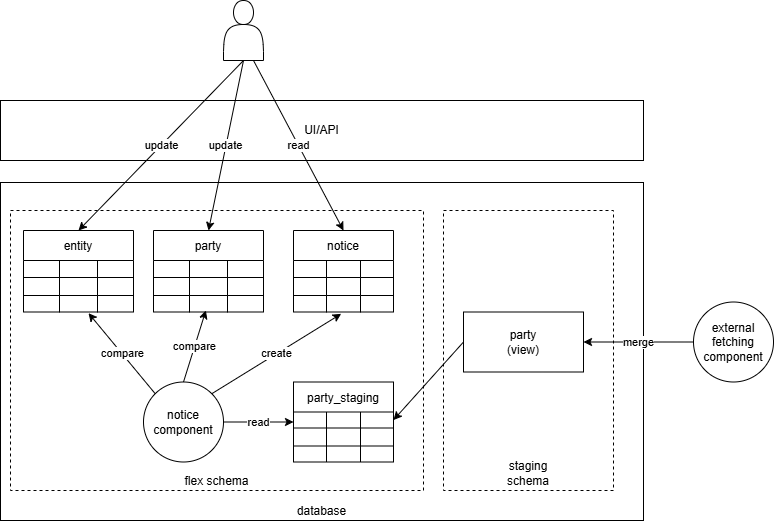

The diagram above was exported from draw.io. Its source (the exported page's mxGraphModel, read from the mxfile embedded in the PNG):
<mxGraphModel dx="1716" dy="1147" grid="1" gridSize="10" guides="1" tooltips="1" connect="1" arrows="1" fold="1" page="1" pageScale="1" pageWidth="850" pageHeight="1100" math="0" shadow="0">
  <root>
    <mxCell id="0" />
    <mxCell id="1" parent="0" />
    <mxCell id="51" value="database" style="rounded=0;whiteSpace=wrap;html=1;verticalAlign=bottom;" vertex="1" parent="1">
      <mxGeometry x="17" y="192" width="643" height="338" as="geometry" />
    </mxCell>
    <mxCell id="52" value="flex schema" style="rounded=0;whiteSpace=wrap;html=1;verticalAlign=bottom;dashed=1;" vertex="1" parent="1">
      <mxGeometry x="27" y="220" width="413" height="280" as="geometry" />
    </mxCell>
    <mxCell id="53" value="staging&lt;div&gt;schema&lt;/div&gt;" style="rounded=0;whiteSpace=wrap;html=1;verticalAlign=bottom;strokeColor=default;dashed=1;" vertex="1" parent="1">
      <mxGeometry x="460" y="220" width="170" height="280" as="geometry" />
    </mxCell>
    <mxCell id="2" value="party" style="shape=table;startSize=30;container=1;collapsible=0;childLayout=tableLayout;strokeColor=default;fontSize=12;" vertex="1" parent="1">
      <mxGeometry x="170" y="240" width="110" height="81.5" as="geometry" />
    </mxCell>
    <mxCell id="3" value="" style="shape=tableRow;horizontal=0;startSize=0;swimlaneHead=0;swimlaneBody=0;strokeColor=inherit;top=0;left=0;bottom=0;right=0;collapsible=0;dropTarget=0;fillColor=none;points=[[0,0.5],[1,0.5]];portConstraint=eastwest;fontSize=16;" vertex="1" parent="2">
      <mxGeometry y="30" width="110" height="17" as="geometry" />
    </mxCell>
    <mxCell id="4" value="" style="shape=partialRectangle;html=1;whiteSpace=wrap;connectable=0;strokeColor=inherit;overflow=hidden;fillColor=none;top=0;left=0;bottom=0;right=0;pointerEvents=1;fontSize=16;" vertex="1" parent="3">
      <mxGeometry width="36" height="17" as="geometry">
        <mxRectangle width="36" height="17" as="alternateBounds" />
      </mxGeometry>
    </mxCell>
    <mxCell id="5" value="" style="shape=partialRectangle;html=1;whiteSpace=wrap;connectable=0;strokeColor=inherit;overflow=hidden;fillColor=none;top=0;left=0;bottom=0;right=0;pointerEvents=1;fontSize=16;" vertex="1" parent="3">
      <mxGeometry x="36" width="38" height="17" as="geometry">
        <mxRectangle width="38" height="17" as="alternateBounds" />
      </mxGeometry>
    </mxCell>
    <mxCell id="6" value="" style="shape=partialRectangle;html=1;whiteSpace=wrap;connectable=0;strokeColor=inherit;overflow=hidden;fillColor=none;top=0;left=0;bottom=0;right=0;pointerEvents=1;fontSize=16;" vertex="1" parent="3">
      <mxGeometry x="74" width="36" height="17" as="geometry">
        <mxRectangle width="36" height="17" as="alternateBounds" />
      </mxGeometry>
    </mxCell>
    <mxCell id="7" value="" style="shape=tableRow;horizontal=0;startSize=0;swimlaneHead=0;swimlaneBody=0;strokeColor=inherit;top=0;left=0;bottom=0;right=0;collapsible=0;dropTarget=0;fillColor=none;points=[[0,0.5],[1,0.5]];portConstraint=eastwest;fontSize=16;" vertex="1" parent="2">
      <mxGeometry y="47" width="110" height="18" as="geometry" />
    </mxCell>
    <mxCell id="8" value="" style="shape=partialRectangle;html=1;whiteSpace=wrap;connectable=0;strokeColor=inherit;overflow=hidden;fillColor=none;top=0;left=0;bottom=0;right=0;pointerEvents=1;fontSize=16;" vertex="1" parent="7">
      <mxGeometry width="36" height="18" as="geometry">
        <mxRectangle width="36" height="18" as="alternateBounds" />
      </mxGeometry>
    </mxCell>
    <mxCell id="9" value="" style="shape=partialRectangle;html=1;whiteSpace=wrap;connectable=0;strokeColor=inherit;overflow=hidden;fillColor=none;top=0;left=0;bottom=0;right=0;pointerEvents=1;fontSize=16;" vertex="1" parent="7">
      <mxGeometry x="36" width="38" height="18" as="geometry">
        <mxRectangle width="38" height="18" as="alternateBounds" />
      </mxGeometry>
    </mxCell>
    <mxCell id="10" value="" style="shape=partialRectangle;html=1;whiteSpace=wrap;connectable=0;strokeColor=inherit;overflow=hidden;fillColor=none;top=0;left=0;bottom=0;right=0;pointerEvents=1;fontSize=16;" vertex="1" parent="7">
      <mxGeometry x="74" width="36" height="18" as="geometry">
        <mxRectangle width="36" height="18" as="alternateBounds" />
      </mxGeometry>
    </mxCell>
    <mxCell id="11" value="" style="shape=tableRow;horizontal=0;startSize=0;swimlaneHead=0;swimlaneBody=0;strokeColor=inherit;top=0;left=0;bottom=0;right=0;collapsible=0;dropTarget=0;fillColor=none;points=[[0,0.5],[1,0.5]];portConstraint=eastwest;fontSize=16;" vertex="1" parent="2">
      <mxGeometry y="65" width="110" height="17" as="geometry" />
    </mxCell>
    <mxCell id="12" value="" style="shape=partialRectangle;html=1;whiteSpace=wrap;connectable=0;strokeColor=inherit;overflow=hidden;fillColor=none;top=0;left=0;bottom=0;right=0;pointerEvents=1;fontSize=16;" vertex="1" parent="11">
      <mxGeometry width="36" height="17" as="geometry">
        <mxRectangle width="36" height="17" as="alternateBounds" />
      </mxGeometry>
    </mxCell>
    <mxCell id="13" value="" style="shape=partialRectangle;html=1;whiteSpace=wrap;connectable=0;strokeColor=inherit;overflow=hidden;fillColor=none;top=0;left=0;bottom=0;right=0;pointerEvents=1;fontSize=16;" vertex="1" parent="11">
      <mxGeometry x="36" width="38" height="17" as="geometry">
        <mxRectangle width="38" height="17" as="alternateBounds" />
      </mxGeometry>
    </mxCell>
    <mxCell id="14" value="" style="shape=partialRectangle;html=1;whiteSpace=wrap;connectable=0;strokeColor=inherit;overflow=hidden;fillColor=none;top=0;left=0;bottom=0;right=0;pointerEvents=1;fontSize=16;" vertex="1" parent="11">
      <mxGeometry x="74" width="36" height="17" as="geometry">
        <mxRectangle width="36" height="17" as="alternateBounds" />
      </mxGeometry>
    </mxCell>
    <mxCell id="15" value="party_staging" style="shape=table;startSize=30;container=1;collapsible=0;childLayout=tableLayout;strokeColor=default;fontSize=12;" vertex="1" parent="1">
      <mxGeometry x="310" y="391.5" width="100" height="80" as="geometry" />
    </mxCell>
    <mxCell id="16" value="" style="shape=tableRow;horizontal=0;startSize=0;swimlaneHead=0;swimlaneBody=0;strokeColor=inherit;top=0;left=0;bottom=0;right=0;collapsible=0;dropTarget=0;fillColor=none;points=[[0,0.5],[1,0.5]];portConstraint=eastwest;fontSize=16;" vertex="1" parent="15">
      <mxGeometry y="30" width="100" height="16" as="geometry" />
    </mxCell>
    <mxCell id="17" value="" style="shape=partialRectangle;html=1;whiteSpace=wrap;connectable=0;strokeColor=inherit;overflow=hidden;fillColor=none;top=0;left=0;bottom=0;right=0;pointerEvents=1;fontSize=16;" vertex="1" parent="16">
      <mxGeometry width="33" height="16" as="geometry">
        <mxRectangle width="33" height="16" as="alternateBounds" />
      </mxGeometry>
    </mxCell>
    <mxCell id="18" value="" style="shape=partialRectangle;html=1;whiteSpace=wrap;connectable=0;strokeColor=inherit;overflow=hidden;fillColor=none;top=0;left=0;bottom=0;right=0;pointerEvents=1;fontSize=16;" vertex="1" parent="16">
      <mxGeometry x="33" width="34" height="16" as="geometry">
        <mxRectangle width="34" height="16" as="alternateBounds" />
      </mxGeometry>
    </mxCell>
    <mxCell id="19" value="" style="shape=partialRectangle;html=1;whiteSpace=wrap;connectable=0;strokeColor=inherit;overflow=hidden;fillColor=none;top=0;left=0;bottom=0;right=0;pointerEvents=1;fontSize=16;" vertex="1" parent="16">
      <mxGeometry x="67" width="33" height="16" as="geometry">
        <mxRectangle width="33" height="16" as="alternateBounds" />
      </mxGeometry>
    </mxCell>
    <mxCell id="20" value="" style="shape=tableRow;horizontal=0;startSize=0;swimlaneHead=0;swimlaneBody=0;strokeColor=inherit;top=0;left=0;bottom=0;right=0;collapsible=0;dropTarget=0;fillColor=none;points=[[0,0.5],[1,0.5]];portConstraint=eastwest;fontSize=16;" vertex="1" parent="15">
      <mxGeometry y="46" width="100" height="18" as="geometry" />
    </mxCell>
    <mxCell id="21" value="" style="shape=partialRectangle;html=1;whiteSpace=wrap;connectable=0;strokeColor=inherit;overflow=hidden;fillColor=none;top=0;left=0;bottom=0;right=0;pointerEvents=1;fontSize=16;" vertex="1" parent="20">
      <mxGeometry width="33" height="18" as="geometry">
        <mxRectangle width="33" height="18" as="alternateBounds" />
      </mxGeometry>
    </mxCell>
    <mxCell id="22" value="" style="shape=partialRectangle;html=1;whiteSpace=wrap;connectable=0;strokeColor=inherit;overflow=hidden;fillColor=none;top=0;left=0;bottom=0;right=0;pointerEvents=1;fontSize=16;" vertex="1" parent="20">
      <mxGeometry x="33" width="34" height="18" as="geometry">
        <mxRectangle width="34" height="18" as="alternateBounds" />
      </mxGeometry>
    </mxCell>
    <mxCell id="23" value="" style="shape=partialRectangle;html=1;whiteSpace=wrap;connectable=0;strokeColor=inherit;overflow=hidden;fillColor=none;top=0;left=0;bottom=0;right=0;pointerEvents=1;fontSize=16;" vertex="1" parent="20">
      <mxGeometry x="67" width="33" height="18" as="geometry">
        <mxRectangle width="33" height="18" as="alternateBounds" />
      </mxGeometry>
    </mxCell>
    <mxCell id="24" value="" style="shape=tableRow;horizontal=0;startSize=0;swimlaneHead=0;swimlaneBody=0;strokeColor=inherit;top=0;left=0;bottom=0;right=0;collapsible=0;dropTarget=0;fillColor=none;points=[[0,0.5],[1,0.5]];portConstraint=eastwest;fontSize=16;" vertex="1" parent="15">
      <mxGeometry y="64" width="100" height="16" as="geometry" />
    </mxCell>
    <mxCell id="25" value="" style="shape=partialRectangle;html=1;whiteSpace=wrap;connectable=0;strokeColor=inherit;overflow=hidden;fillColor=none;top=0;left=0;bottom=0;right=0;pointerEvents=1;fontSize=16;" vertex="1" parent="24">
      <mxGeometry width="33" height="16" as="geometry">
        <mxRectangle width="33" height="16" as="alternateBounds" />
      </mxGeometry>
    </mxCell>
    <mxCell id="26" value="" style="shape=partialRectangle;html=1;whiteSpace=wrap;connectable=0;strokeColor=inherit;overflow=hidden;fillColor=none;top=0;left=0;bottom=0;right=0;pointerEvents=1;fontSize=16;" vertex="1" parent="24">
      <mxGeometry x="33" width="34" height="16" as="geometry">
        <mxRectangle width="34" height="16" as="alternateBounds" />
      </mxGeometry>
    </mxCell>
    <mxCell id="27" value="" style="shape=partialRectangle;html=1;whiteSpace=wrap;connectable=0;strokeColor=inherit;overflow=hidden;fillColor=none;top=0;left=0;bottom=0;right=0;pointerEvents=1;fontSize=16;" vertex="1" parent="24">
      <mxGeometry x="67" width="33" height="16" as="geometry">
        <mxRectangle width="33" height="16" as="alternateBounds" />
      </mxGeometry>
    </mxCell>
    <mxCell id="50" style="edgeStyle=none;html=1;exitX=0;exitY=0.5;exitDx=0;exitDy=0;entryX=1;entryY=0.5;entryDx=0;entryDy=0;" edge="1" parent="1" source="34" target="16">
      <mxGeometry relative="1" as="geometry" />
    </mxCell>
    <mxCell id="34" value="party&lt;div&gt;(view)&lt;/div&gt;" style="rounded=0;whiteSpace=wrap;html=1;" vertex="1" parent="1">
      <mxGeometry x="480" y="321.5" width="120" height="60" as="geometry" />
    </mxCell>
    <mxCell id="35" value="entity" style="shape=table;startSize=30;container=1;collapsible=0;childLayout=tableLayout;strokeColor=default;fontSize=12;" vertex="1" parent="1">
      <mxGeometry x="40" y="240" width="110" height="81.5" as="geometry" />
    </mxCell>
    <mxCell id="36" value="" style="shape=tableRow;horizontal=0;startSize=0;swimlaneHead=0;swimlaneBody=0;strokeColor=inherit;top=0;left=0;bottom=0;right=0;collapsible=0;dropTarget=0;fillColor=none;points=[[0,0.5],[1,0.5]];portConstraint=eastwest;fontSize=16;" vertex="1" parent="35">
      <mxGeometry y="30" width="110" height="17" as="geometry" />
    </mxCell>
    <mxCell id="37" value="" style="shape=partialRectangle;html=1;whiteSpace=wrap;connectable=0;strokeColor=inherit;overflow=hidden;fillColor=none;top=0;left=0;bottom=0;right=0;pointerEvents=1;fontSize=16;" vertex="1" parent="36">
      <mxGeometry width="36" height="17" as="geometry">
        <mxRectangle width="36" height="17" as="alternateBounds" />
      </mxGeometry>
    </mxCell>
    <mxCell id="38" value="" style="shape=partialRectangle;html=1;whiteSpace=wrap;connectable=0;strokeColor=inherit;overflow=hidden;fillColor=none;top=0;left=0;bottom=0;right=0;pointerEvents=1;fontSize=16;" vertex="1" parent="36">
      <mxGeometry x="36" width="38" height="17" as="geometry">
        <mxRectangle width="38" height="17" as="alternateBounds" />
      </mxGeometry>
    </mxCell>
    <mxCell id="39" value="" style="shape=partialRectangle;html=1;whiteSpace=wrap;connectable=0;strokeColor=inherit;overflow=hidden;fillColor=none;top=0;left=0;bottom=0;right=0;pointerEvents=1;fontSize=16;" vertex="1" parent="36">
      <mxGeometry x="74" width="36" height="17" as="geometry">
        <mxRectangle width="36" height="17" as="alternateBounds" />
      </mxGeometry>
    </mxCell>
    <mxCell id="40" value="" style="shape=tableRow;horizontal=0;startSize=0;swimlaneHead=0;swimlaneBody=0;strokeColor=inherit;top=0;left=0;bottom=0;right=0;collapsible=0;dropTarget=0;fillColor=none;points=[[0,0.5],[1,0.5]];portConstraint=eastwest;fontSize=16;" vertex="1" parent="35">
      <mxGeometry y="47" width="110" height="18" as="geometry" />
    </mxCell>
    <mxCell id="41" value="" style="shape=partialRectangle;html=1;whiteSpace=wrap;connectable=0;strokeColor=inherit;overflow=hidden;fillColor=none;top=0;left=0;bottom=0;right=0;pointerEvents=1;fontSize=16;" vertex="1" parent="40">
      <mxGeometry width="36" height="18" as="geometry">
        <mxRectangle width="36" height="18" as="alternateBounds" />
      </mxGeometry>
    </mxCell>
    <mxCell id="42" value="" style="shape=partialRectangle;html=1;whiteSpace=wrap;connectable=0;strokeColor=inherit;overflow=hidden;fillColor=none;top=0;left=0;bottom=0;right=0;pointerEvents=1;fontSize=16;" vertex="1" parent="40">
      <mxGeometry x="36" width="38" height="18" as="geometry">
        <mxRectangle width="38" height="18" as="alternateBounds" />
      </mxGeometry>
    </mxCell>
    <mxCell id="43" value="" style="shape=partialRectangle;html=1;whiteSpace=wrap;connectable=0;strokeColor=inherit;overflow=hidden;fillColor=none;top=0;left=0;bottom=0;right=0;pointerEvents=1;fontSize=16;" vertex="1" parent="40">
      <mxGeometry x="74" width="36" height="18" as="geometry">
        <mxRectangle width="36" height="18" as="alternateBounds" />
      </mxGeometry>
    </mxCell>
    <mxCell id="44" value="" style="shape=tableRow;horizontal=0;startSize=0;swimlaneHead=0;swimlaneBody=0;strokeColor=inherit;top=0;left=0;bottom=0;right=0;collapsible=0;dropTarget=0;fillColor=none;points=[[0,0.5],[1,0.5]];portConstraint=eastwest;fontSize=16;" vertex="1" parent="35">
      <mxGeometry y="65" width="110" height="17" as="geometry" />
    </mxCell>
    <mxCell id="45" value="" style="shape=partialRectangle;html=1;whiteSpace=wrap;connectable=0;strokeColor=inherit;overflow=hidden;fillColor=none;top=0;left=0;bottom=0;right=0;pointerEvents=1;fontSize=16;" vertex="1" parent="44">
      <mxGeometry width="36" height="17" as="geometry">
        <mxRectangle width="36" height="17" as="alternateBounds" />
      </mxGeometry>
    </mxCell>
    <mxCell id="46" value="" style="shape=partialRectangle;html=1;whiteSpace=wrap;connectable=0;strokeColor=inherit;overflow=hidden;fillColor=none;top=0;left=0;bottom=0;right=0;pointerEvents=1;fontSize=16;" vertex="1" parent="44">
      <mxGeometry x="36" width="38" height="17" as="geometry">
        <mxRectangle width="38" height="17" as="alternateBounds" />
      </mxGeometry>
    </mxCell>
    <mxCell id="47" value="" style="shape=partialRectangle;html=1;whiteSpace=wrap;connectable=0;strokeColor=inherit;overflow=hidden;fillColor=none;top=0;left=0;bottom=0;right=0;pointerEvents=1;fontSize=16;" vertex="1" parent="44">
      <mxGeometry x="74" width="36" height="17" as="geometry">
        <mxRectangle width="36" height="17" as="alternateBounds" />
      </mxGeometry>
    </mxCell>
    <mxCell id="49" value="merge" style="edgeStyle=none;html=1;exitX=0;exitY=0.5;exitDx=0;exitDy=0;entryX=1;entryY=0.5;entryDx=0;entryDy=0;" edge="1" parent="1" source="48" target="34">
      <mxGeometry relative="1" as="geometry" />
    </mxCell>
    <mxCell id="48" value="external&lt;div&gt;fetching&lt;/div&gt;&lt;div&gt;component&lt;/div&gt;" style="ellipse;whiteSpace=wrap;html=1;aspect=fixed;" vertex="1" parent="1">
      <mxGeometry x="710" y="311.5" width="80" height="80" as="geometry" />
    </mxCell>
    <mxCell id="54" value="UI/API" style="rounded=0;whiteSpace=wrap;html=1;" vertex="1" parent="1">
      <mxGeometry x="17" y="110" width="643" height="60" as="geometry" />
    </mxCell>
    <mxCell id="69" value="notice" style="shape=table;startSize=30;container=1;collapsible=0;childLayout=tableLayout;strokeColor=default;fontSize=12;" vertex="1" parent="1">
      <mxGeometry x="310" y="240" width="100" height="81.5" as="geometry" />
    </mxCell>
    <mxCell id="70" value="" style="shape=tableRow;horizontal=0;startSize=0;swimlaneHead=0;swimlaneBody=0;strokeColor=inherit;top=0;left=0;bottom=0;right=0;collapsible=0;dropTarget=0;fillColor=none;points=[[0,0.5],[1,0.5]];portConstraint=eastwest;fontSize=16;" vertex="1" parent="69">
      <mxGeometry y="30" width="100" height="17" as="geometry" />
    </mxCell>
    <mxCell id="71" value="" style="shape=partialRectangle;html=1;whiteSpace=wrap;connectable=0;strokeColor=inherit;overflow=hidden;fillColor=none;top=0;left=0;bottom=0;right=0;pointerEvents=1;fontSize=16;" vertex="1" parent="70">
      <mxGeometry width="33" height="17" as="geometry">
        <mxRectangle width="33" height="17" as="alternateBounds" />
      </mxGeometry>
    </mxCell>
    <mxCell id="72" value="" style="shape=partialRectangle;html=1;whiteSpace=wrap;connectable=0;strokeColor=inherit;overflow=hidden;fillColor=none;top=0;left=0;bottom=0;right=0;pointerEvents=1;fontSize=16;" vertex="1" parent="70">
      <mxGeometry x="33" width="34" height="17" as="geometry">
        <mxRectangle width="34" height="17" as="alternateBounds" />
      </mxGeometry>
    </mxCell>
    <mxCell id="73" value="" style="shape=partialRectangle;html=1;whiteSpace=wrap;connectable=0;strokeColor=inherit;overflow=hidden;fillColor=none;top=0;left=0;bottom=0;right=0;pointerEvents=1;fontSize=16;" vertex="1" parent="70">
      <mxGeometry x="67" width="33" height="17" as="geometry">
        <mxRectangle width="33" height="17" as="alternateBounds" />
      </mxGeometry>
    </mxCell>
    <mxCell id="74" value="" style="shape=tableRow;horizontal=0;startSize=0;swimlaneHead=0;swimlaneBody=0;strokeColor=inherit;top=0;left=0;bottom=0;right=0;collapsible=0;dropTarget=0;fillColor=none;points=[[0,0.5],[1,0.5]];portConstraint=eastwest;fontSize=16;" vertex="1" parent="69">
      <mxGeometry y="47" width="100" height="18" as="geometry" />
    </mxCell>
    <mxCell id="75" value="" style="shape=partialRectangle;html=1;whiteSpace=wrap;connectable=0;strokeColor=inherit;overflow=hidden;fillColor=none;top=0;left=0;bottom=0;right=0;pointerEvents=1;fontSize=16;" vertex="1" parent="74">
      <mxGeometry width="33" height="18" as="geometry">
        <mxRectangle width="33" height="18" as="alternateBounds" />
      </mxGeometry>
    </mxCell>
    <mxCell id="76" value="" style="shape=partialRectangle;html=1;whiteSpace=wrap;connectable=0;strokeColor=inherit;overflow=hidden;fillColor=none;top=0;left=0;bottom=0;right=0;pointerEvents=1;fontSize=16;" vertex="1" parent="74">
      <mxGeometry x="33" width="34" height="18" as="geometry">
        <mxRectangle width="34" height="18" as="alternateBounds" />
      </mxGeometry>
    </mxCell>
    <mxCell id="77" value="" style="shape=partialRectangle;html=1;whiteSpace=wrap;connectable=0;strokeColor=inherit;overflow=hidden;fillColor=none;top=0;left=0;bottom=0;right=0;pointerEvents=1;fontSize=16;" vertex="1" parent="74">
      <mxGeometry x="67" width="33" height="18" as="geometry">
        <mxRectangle width="33" height="18" as="alternateBounds" />
      </mxGeometry>
    </mxCell>
    <mxCell id="78" value="" style="shape=tableRow;horizontal=0;startSize=0;swimlaneHead=0;swimlaneBody=0;strokeColor=inherit;top=0;left=0;bottom=0;right=0;collapsible=0;dropTarget=0;fillColor=none;points=[[0,0.5],[1,0.5]];portConstraint=eastwest;fontSize=16;" vertex="1" parent="69">
      <mxGeometry y="65" width="100" height="17" as="geometry" />
    </mxCell>
    <mxCell id="79" value="" style="shape=partialRectangle;html=1;whiteSpace=wrap;connectable=0;strokeColor=inherit;overflow=hidden;fillColor=none;top=0;left=0;bottom=0;right=0;pointerEvents=1;fontSize=16;" vertex="1" parent="78">
      <mxGeometry width="33" height="17" as="geometry">
        <mxRectangle width="33" height="17" as="alternateBounds" />
      </mxGeometry>
    </mxCell>
    <mxCell id="80" value="" style="shape=partialRectangle;html=1;whiteSpace=wrap;connectable=0;strokeColor=inherit;overflow=hidden;fillColor=none;top=0;left=0;bottom=0;right=0;pointerEvents=1;fontSize=16;" vertex="1" parent="78">
      <mxGeometry x="33" width="34" height="17" as="geometry">
        <mxRectangle width="34" height="17" as="alternateBounds" />
      </mxGeometry>
    </mxCell>
    <mxCell id="81" value="" style="shape=partialRectangle;html=1;whiteSpace=wrap;connectable=0;strokeColor=inherit;overflow=hidden;fillColor=none;top=0;left=0;bottom=0;right=0;pointerEvents=1;fontSize=16;" vertex="1" parent="78">
      <mxGeometry x="67" width="33" height="17" as="geometry">
        <mxRectangle width="33" height="17" as="alternateBounds" />
      </mxGeometry>
    </mxCell>
    <mxCell id="83" value="read" style="edgeStyle=none;html=1;exitX=1;exitY=0.5;exitDx=0;exitDy=0;" edge="1" parent="1" source="82" target="15">
      <mxGeometry relative="1" as="geometry" />
    </mxCell>
    <mxCell id="82" value="notice&lt;div&gt;component&lt;/div&gt;" style="ellipse;whiteSpace=wrap;html=1;aspect=fixed;" vertex="1" parent="1">
      <mxGeometry x="160" y="391.5" width="80" height="80" as="geometry" />
    </mxCell>
    <mxCell id="84" value="compare" style="edgeStyle=none;html=1;exitX=0.5;exitY=0;exitDx=0;exitDy=0;entryX=0.476;entryY=0.882;entryDx=0;entryDy=0;entryPerimeter=0;" edge="1" parent="1" source="82" target="11">
      <mxGeometry relative="1" as="geometry" />
    </mxCell>
    <mxCell id="85" value="create" style="edgeStyle=none;html=1;exitX=1;exitY=0;exitDx=0;exitDy=0;entryX=0.477;entryY=1.078;entryDx=0;entryDy=0;entryPerimeter=0;" edge="1" parent="1" source="82" target="78">
      <mxGeometry relative="1" as="geometry" />
    </mxCell>
    <mxCell id="86" value="compare" style="edgeStyle=none;html=1;exitX=0;exitY=0;exitDx=0;exitDy=0;entryX=0.591;entryY=1.039;entryDx=0;entryDy=0;entryPerimeter=0;" edge="1" parent="1" source="82" target="44">
      <mxGeometry relative="1" as="geometry" />
    </mxCell>
    <mxCell id="88" value="read" style="edgeStyle=none;html=1;exitX=0.75;exitY=1;exitDx=0;exitDy=0;entryX=0.5;entryY=0;entryDx=0;entryDy=0;" edge="1" parent="1" source="87" target="69">
      <mxGeometry relative="1" as="geometry" />
    </mxCell>
    <mxCell id="89" value="update" style="edgeStyle=none;html=1;exitX=0.5;exitY=1;exitDx=0;exitDy=0;entryX=0.5;entryY=0;entryDx=0;entryDy=0;" edge="1" parent="1" source="87" target="2">
      <mxGeometry relative="1" as="geometry" />
    </mxCell>
    <mxCell id="90" value="update" style="edgeStyle=none;html=1;exitX=0.5;exitY=1;exitDx=0;exitDy=0;entryX=0.5;entryY=0;entryDx=0;entryDy=0;" edge="1" parent="1" source="87" target="35">
      <mxGeometry relative="1" as="geometry" />
    </mxCell>
    <mxCell id="87" value="" style="shape=actor;whiteSpace=wrap;html=1;verticalAlign=bottom;" vertex="1" parent="1">
      <mxGeometry x="240" y="10" width="40" height="60" as="geometry" />
    </mxCell>
  </root>
</mxGraphModel>